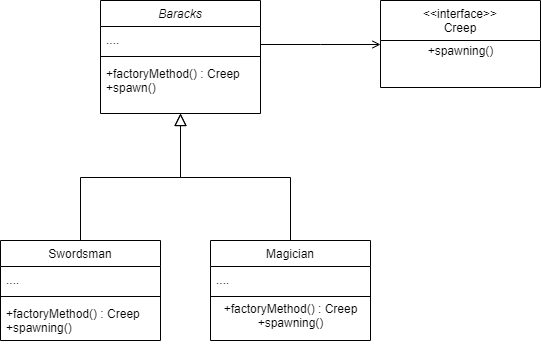

The diagram above was exported from draw.io. Its source (the exported page's mxGraphModel, read from the mxfile embedded in the PNG):
<mxGraphModel dx="2062" dy="762" grid="1" gridSize="10" guides="1" tooltips="1" connect="1" arrows="1" fold="1" page="1" pageScale="1" pageWidth="827" pageHeight="1169" math="0" shadow="0">
  <root>
    <mxCell id="WIyWlLk6GJQsqaUBKTNV-0" />
    <mxCell id="WIyWlLk6GJQsqaUBKTNV-1" parent="WIyWlLk6GJQsqaUBKTNV-0" />
    <mxCell id="zkfFHV4jXpPFQw0GAbJ--0" value="Baracks" style="swimlane;fontStyle=2;align=center;verticalAlign=top;childLayout=stackLayout;horizontal=1;startSize=26;horizontalStack=0;resizeParent=1;resizeLast=0;collapsible=1;marginBottom=0;rounded=0;shadow=0;strokeWidth=1;" parent="WIyWlLk6GJQsqaUBKTNV-1" vertex="1">
      <mxGeometry x="220" y="120" width="160" height="113" as="geometry">
        <mxRectangle x="230" y="140" width="160" height="26" as="alternateBounds" />
      </mxGeometry>
    </mxCell>
    <mxCell id="zkfFHV4jXpPFQw0GAbJ--3" value="...." style="text;align=left;verticalAlign=top;spacingLeft=4;spacingRight=4;overflow=hidden;rotatable=0;points=[[0,0.5],[1,0.5]];portConstraint=eastwest;rounded=0;shadow=0;html=0;" parent="zkfFHV4jXpPFQw0GAbJ--0" vertex="1">
      <mxGeometry y="26" width="160" height="26" as="geometry" />
    </mxCell>
    <mxCell id="zkfFHV4jXpPFQw0GAbJ--4" value="" style="line;html=1;strokeWidth=1;align=left;verticalAlign=middle;spacingTop=-1;spacingLeft=3;spacingRight=3;rotatable=0;labelPosition=right;points=[];portConstraint=eastwest;" parent="zkfFHV4jXpPFQw0GAbJ--0" vertex="1">
      <mxGeometry y="52" width="160" height="8" as="geometry" />
    </mxCell>
    <mxCell id="zkfFHV4jXpPFQw0GAbJ--5" value="+factoryMethod() : Creep&#10;+spawn()" style="text;align=left;verticalAlign=top;spacingLeft=4;spacingRight=4;overflow=hidden;rotatable=0;points=[[0,0.5],[1,0.5]];portConstraint=eastwest;" parent="zkfFHV4jXpPFQw0GAbJ--0" vertex="1">
      <mxGeometry y="60" width="160" height="40" as="geometry" />
    </mxCell>
    <mxCell id="zkfFHV4jXpPFQw0GAbJ--6" value="Swordsman" style="swimlane;fontStyle=0;align=center;verticalAlign=top;childLayout=stackLayout;horizontal=1;startSize=26;horizontalStack=0;resizeParent=1;resizeLast=0;collapsible=1;marginBottom=0;rounded=0;shadow=0;strokeWidth=1;" parent="WIyWlLk6GJQsqaUBKTNV-1" vertex="1">
      <mxGeometry x="120" y="360" width="160" height="100" as="geometry">
        <mxRectangle x="130" y="380" width="160" height="26" as="alternateBounds" />
      </mxGeometry>
    </mxCell>
    <mxCell id="zkfFHV4jXpPFQw0GAbJ--7" value="...." style="text;align=left;verticalAlign=top;spacingLeft=4;spacingRight=4;overflow=hidden;rotatable=0;points=[[0,0.5],[1,0.5]];portConstraint=eastwest;" parent="zkfFHV4jXpPFQw0GAbJ--6" vertex="1">
      <mxGeometry y="26" width="160" height="26" as="geometry" />
    </mxCell>
    <mxCell id="zkfFHV4jXpPFQw0GAbJ--9" value="" style="line;html=1;strokeWidth=1;align=left;verticalAlign=middle;spacingTop=-1;spacingLeft=3;spacingRight=3;rotatable=0;labelPosition=right;points=[];portConstraint=eastwest;" parent="zkfFHV4jXpPFQw0GAbJ--6" vertex="1">
      <mxGeometry y="52" width="160" height="8" as="geometry" />
    </mxCell>
    <mxCell id="zkfFHV4jXpPFQw0GAbJ--11" value="+factoryMethod() : Creep&#10;+spawning()" style="text;align=left;verticalAlign=top;spacingLeft=4;spacingRight=4;overflow=hidden;rotatable=0;points=[[0,0.5],[1,0.5]];portConstraint=eastwest;" parent="zkfFHV4jXpPFQw0GAbJ--6" vertex="1">
      <mxGeometry y="60" width="160" height="40" as="geometry" />
    </mxCell>
    <mxCell id="zkfFHV4jXpPFQw0GAbJ--12" value="" style="endArrow=block;endSize=10;endFill=0;shadow=0;strokeWidth=1;rounded=0;edgeStyle=elbowEdgeStyle;elbow=vertical;" parent="WIyWlLk6GJQsqaUBKTNV-1" source="zkfFHV4jXpPFQw0GAbJ--6" target="zkfFHV4jXpPFQw0GAbJ--0" edge="1">
      <mxGeometry width="160" relative="1" as="geometry">
        <mxPoint x="200" y="203" as="sourcePoint" />
        <mxPoint x="200" y="203" as="targetPoint" />
      </mxGeometry>
    </mxCell>
    <mxCell id="zkfFHV4jXpPFQw0GAbJ--13" value="Magician" style="swimlane;fontStyle=0;align=center;verticalAlign=top;childLayout=stackLayout;horizontal=1;startSize=26;horizontalStack=0;resizeParent=1;resizeLast=0;collapsible=1;marginBottom=0;rounded=0;shadow=0;strokeWidth=1;" parent="WIyWlLk6GJQsqaUBKTNV-1" vertex="1">
      <mxGeometry x="330" y="360" width="160" height="100" as="geometry">
        <mxRectangle x="340" y="380" width="170" height="26" as="alternateBounds" />
      </mxGeometry>
    </mxCell>
    <mxCell id="zkfFHV4jXpPFQw0GAbJ--14" value="...." style="text;align=left;verticalAlign=top;spacingLeft=4;spacingRight=4;overflow=hidden;rotatable=0;points=[[0,0.5],[1,0.5]];portConstraint=eastwest;" parent="zkfFHV4jXpPFQw0GAbJ--13" vertex="1">
      <mxGeometry y="26" width="160" height="26" as="geometry" />
    </mxCell>
    <mxCell id="zkfFHV4jXpPFQw0GAbJ--15" value="" style="line;html=1;strokeWidth=1;align=left;verticalAlign=middle;spacingTop=-1;spacingLeft=3;spacingRight=3;rotatable=0;labelPosition=right;points=[];portConstraint=eastwest;" parent="zkfFHV4jXpPFQw0GAbJ--13" vertex="1">
      <mxGeometry y="52" width="160" height="8" as="geometry" />
    </mxCell>
    <mxCell id="SCf_OllU-jBz2sPw_zjV-1" value="&lt;span style=&quot;text-align: left&quot;&gt;+factoryMethod() : Creep&lt;/span&gt;&lt;br&gt;+spawning()" style="text;html=1;align=center;verticalAlign=middle;resizable=0;points=[];autosize=1;strokeColor=none;fillColor=none;" parent="zkfFHV4jXpPFQw0GAbJ--13" vertex="1">
      <mxGeometry y="60" width="160" height="30" as="geometry" />
    </mxCell>
    <mxCell id="zkfFHV4jXpPFQw0GAbJ--16" value="" style="endArrow=block;endSize=10;endFill=0;shadow=0;strokeWidth=1;rounded=0;edgeStyle=elbowEdgeStyle;elbow=vertical;" parent="WIyWlLk6GJQsqaUBKTNV-1" source="zkfFHV4jXpPFQw0GAbJ--13" target="zkfFHV4jXpPFQw0GAbJ--0" edge="1">
      <mxGeometry width="160" relative="1" as="geometry">
        <mxPoint x="210" y="373" as="sourcePoint" />
        <mxPoint x="310" y="271" as="targetPoint" />
      </mxGeometry>
    </mxCell>
    <mxCell id="zkfFHV4jXpPFQw0GAbJ--17" value="&lt;&lt;interface&gt;&gt;&#10;Creep" style="swimlane;fontStyle=0;align=center;verticalAlign=top;childLayout=stackLayout;horizontal=1;startSize=40;horizontalStack=0;resizeParent=1;resizeLast=0;collapsible=1;marginBottom=0;rounded=0;shadow=0;strokeWidth=1;" parent="WIyWlLk6GJQsqaUBKTNV-1" vertex="1">
      <mxGeometry x="500" y="120" width="160" height="87" as="geometry">
        <mxRectangle x="550" y="140" width="160" height="26" as="alternateBounds" />
      </mxGeometry>
    </mxCell>
    <mxCell id="SCf_OllU-jBz2sPw_zjV-0" value="+spawning()" style="text;html=1;align=center;verticalAlign=middle;resizable=0;points=[];autosize=1;strokeColor=none;fillColor=none;" parent="zkfFHV4jXpPFQw0GAbJ--17" vertex="1">
      <mxGeometry y="40" width="160" height="20" as="geometry" />
    </mxCell>
    <mxCell id="zkfFHV4jXpPFQw0GAbJ--26" value="" style="endArrow=open;shadow=0;strokeWidth=1;rounded=0;endFill=1;edgeStyle=elbowEdgeStyle;elbow=vertical;" parent="WIyWlLk6GJQsqaUBKTNV-1" source="zkfFHV4jXpPFQw0GAbJ--0" target="zkfFHV4jXpPFQw0GAbJ--17" edge="1">
      <mxGeometry x="0.5" y="41" relative="1" as="geometry">
        <mxPoint x="380" y="192" as="sourcePoint" />
        <mxPoint x="540" y="192" as="targetPoint" />
        <mxPoint x="-40" y="32" as="offset" />
      </mxGeometry>
    </mxCell>
  </root>
</mxGraphModel>